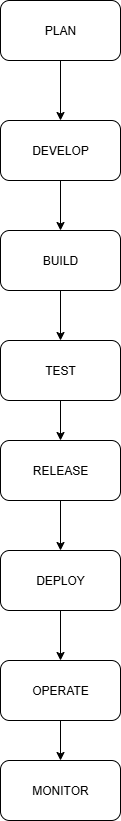

The diagram above was exported from draw.io. Its source (the exported page's mxGraphModel, read from the mxfile embedded in the PNG):
<mxGraphModel dx="1042" dy="562" grid="1" gridSize="10" guides="1" tooltips="1" connect="1" arrows="1" fold="1" page="1" pageScale="1" pageWidth="827" pageHeight="1169" math="0" shadow="0">
  <root>
    <mxCell id="0" />
    <mxCell id="1" parent="0" />
    <mxCell id="j3reRHmyE0Nh3U9laAhQ-6" style="edgeStyle=orthogonalEdgeStyle;rounded=0;orthogonalLoop=1;jettySize=auto;html=1;" edge="1" parent="1" source="j3reRHmyE0Nh3U9laAhQ-5" target="j3reRHmyE0Nh3U9laAhQ-9">
      <mxGeometry relative="1" as="geometry">
        <mxPoint x="410" y="490" as="targetPoint" />
      </mxGeometry>
    </mxCell>
    <mxCell id="j3reRHmyE0Nh3U9laAhQ-5" value="PLAN" style="rounded=1;whiteSpace=wrap;html=1;" vertex="1" parent="1">
      <mxGeometry x="350" y="340" width="120" height="60" as="geometry" />
    </mxCell>
    <mxCell id="j3reRHmyE0Nh3U9laAhQ-10" style="edgeStyle=orthogonalEdgeStyle;rounded=0;orthogonalLoop=1;jettySize=auto;html=1;" edge="1" parent="1" source="j3reRHmyE0Nh3U9laAhQ-9" target="j3reRHmyE0Nh3U9laAhQ-12">
      <mxGeometry relative="1" as="geometry">
        <mxPoint x="410" y="600" as="targetPoint" />
      </mxGeometry>
    </mxCell>
    <mxCell id="j3reRHmyE0Nh3U9laAhQ-9" value="DEVELOP" style="rounded=1;whiteSpace=wrap;html=1;" vertex="1" parent="1">
      <mxGeometry x="350" y="460" width="120" height="60" as="geometry" />
    </mxCell>
    <mxCell id="j3reRHmyE0Nh3U9laAhQ-13" style="edgeStyle=orthogonalEdgeStyle;rounded=0;orthogonalLoop=1;jettySize=auto;html=1;" edge="1" parent="1" source="j3reRHmyE0Nh3U9laAhQ-12" target="j3reRHmyE0Nh3U9laAhQ-14">
      <mxGeometry relative="1" as="geometry">
        <mxPoint x="410" y="710" as="targetPoint" />
      </mxGeometry>
    </mxCell>
    <mxCell id="j3reRHmyE0Nh3U9laAhQ-12" value="BUILD" style="rounded=1;whiteSpace=wrap;html=1;" vertex="1" parent="1">
      <mxGeometry x="350" y="570" width="120" height="60" as="geometry" />
    </mxCell>
    <mxCell id="j3reRHmyE0Nh3U9laAhQ-15" style="edgeStyle=orthogonalEdgeStyle;rounded=0;orthogonalLoop=1;jettySize=auto;html=1;" edge="1" parent="1" source="j3reRHmyE0Nh3U9laAhQ-14" target="j3reRHmyE0Nh3U9laAhQ-16">
      <mxGeometry relative="1" as="geometry">
        <mxPoint x="410" y="810" as="targetPoint" />
      </mxGeometry>
    </mxCell>
    <mxCell id="j3reRHmyE0Nh3U9laAhQ-14" value="TEST" style="rounded=1;whiteSpace=wrap;html=1;" vertex="1" parent="1">
      <mxGeometry x="350" y="680" width="120" height="60" as="geometry" />
    </mxCell>
    <mxCell id="j3reRHmyE0Nh3U9laAhQ-17" style="edgeStyle=orthogonalEdgeStyle;rounded=0;orthogonalLoop=1;jettySize=auto;html=1;" edge="1" parent="1" source="j3reRHmyE0Nh3U9laAhQ-16" target="j3reRHmyE0Nh3U9laAhQ-18">
      <mxGeometry relative="1" as="geometry">
        <mxPoint x="410" y="920" as="targetPoint" />
      </mxGeometry>
    </mxCell>
    <mxCell id="j3reRHmyE0Nh3U9laAhQ-16" value="RELEASE" style="rounded=1;whiteSpace=wrap;html=1;" vertex="1" parent="1">
      <mxGeometry x="350" y="780" width="120" height="60" as="geometry" />
    </mxCell>
    <mxCell id="j3reRHmyE0Nh3U9laAhQ-19" style="edgeStyle=orthogonalEdgeStyle;rounded=0;orthogonalLoop=1;jettySize=auto;html=1;" edge="1" parent="1" source="j3reRHmyE0Nh3U9laAhQ-18" target="j3reRHmyE0Nh3U9laAhQ-20">
      <mxGeometry relative="1" as="geometry">
        <mxPoint x="410" y="1030" as="targetPoint" />
      </mxGeometry>
    </mxCell>
    <mxCell id="j3reRHmyE0Nh3U9laAhQ-18" value="DEPLOY" style="rounded=1;whiteSpace=wrap;html=1;" vertex="1" parent="1">
      <mxGeometry x="350" y="890" width="120" height="60" as="geometry" />
    </mxCell>
    <mxCell id="j3reRHmyE0Nh3U9laAhQ-21" style="edgeStyle=orthogonalEdgeStyle;rounded=0;orthogonalLoop=1;jettySize=auto;html=1;" edge="1" parent="1" source="j3reRHmyE0Nh3U9laAhQ-20" target="j3reRHmyE0Nh3U9laAhQ-22">
      <mxGeometry relative="1" as="geometry">
        <mxPoint x="410" y="1130" as="targetPoint" />
      </mxGeometry>
    </mxCell>
    <mxCell id="j3reRHmyE0Nh3U9laAhQ-20" value="OPERATE" style="rounded=1;whiteSpace=wrap;html=1;" vertex="1" parent="1">
      <mxGeometry x="350" y="1000" width="120" height="60" as="geometry" />
    </mxCell>
    <mxCell id="j3reRHmyE0Nh3U9laAhQ-22" value="MONITOR" style="rounded=1;whiteSpace=wrap;html=1;" vertex="1" parent="1">
      <mxGeometry x="350" y="1100" width="120" height="60" as="geometry" />
    </mxCell>
  </root>
</mxGraphModel>